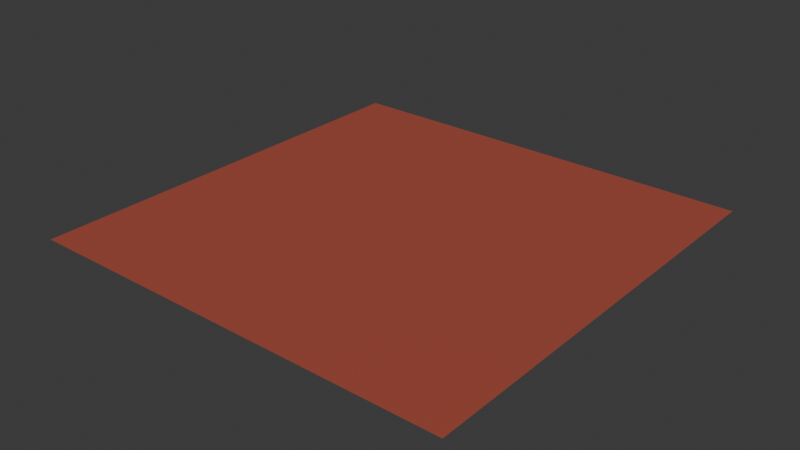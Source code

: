# Source: cider-red.blend  (saved by Blender 4.0.36; exported with 4.5.12 LTS)
import bpy
from mathutils import Matrix  # noqa: F401  (used for matrix-valued properties, if any)

bpy.ops.wm.read_factory_settings(use_empty=True)
scene = bpy.context.scene
scene.name = 'Scene'

# ---- collections
col_collection = bpy.data.collections.new('Collection'); scene.collection.children.link(col_collection)

# ---- images (referenced by path relative to the original .blend; pixels are not part of the script)
import os
ASSET_DIR = os.environ.get("B2B_ASSET_DIR", "")  # directory of the original .blend (textures are referenced by path, not embedded)
HERE = os.path.dirname(os.path.abspath(__file__))  # packed textures are extracted next to this script under _unpacked/

def load_image(name, relpath, width, height, colorspace="sRGB"):
    """Load a texture the original file referenced (path relative to the .blend, or extracted next to this script)."""
    p = next((c for c in (os.path.join(HERE, relpath), os.path.join(ASSET_DIR, relpath)) if relpath and os.path.exists(c)), "")
    if p:
        img = bpy.data.images.load(p, check_existing=True)
        img.name = name
    else:  # same state as the original file: an image datablock whose file is absent (Cycles renders it pink)
        img = bpy.data.images.new(name, width, height)
        img.source = "FILE"
        img.filepath = "//" + (relpath or name)
    img.colorspace_settings.name = colorspace
    return img
img_base_050 = load_image('base.050', '_unpacked/base.e141ea54.png', 512, 512, 'sRGB')

# ---- materials (node trees are filled in below, after node groups)
mat_cider_red_001 = bpy.data.materials.new('cider-red.001')
mat_cider_red_001.use_transparent_shadow = False

# ---- material node trees
mat_cider_red_001.use_nodes = True; mat_cider_red_001.node_tree.nodes.clear()
_N = mat_cider_red_001.node_tree.nodes; _L = mat_cider_red_001.node_tree.links
n0 = _N.new('ShaderNodeBsdfPrincipled'); n0.name = 'Principled BSDF'; n0.location = (10, 300)
n1 = _N.new('ShaderNodeOutputMaterial'); n1.name = 'Material Output'; n1.location = (320, 270)
n2 = _N.new('ShaderNodeTexImage'); n2.name = 'Image Texture'; n2.location = (-440, 210)
n2.label = 'BASE COLOR'
n2.image = img_base_050
_L.new(n0.outputs[0], n1.inputs[0])
_L.new(n2.outputs[0], n0.inputs[0])
n1.is_active_output = True

# ---- world
world_world = bpy.data.worlds.new('World'); scene.world = world_world
world_world.use_nodes = True; world_world.node_tree.nodes.clear()
_N = world_world.node_tree.nodes; _L = world_world.node_tree.links
n0 = _N.new('ShaderNodeOutputWorld'); n0.name = 'World Output'; n0.location = (300, 300)
n1 = _N.new('ShaderNodeBackground'); n1.name = 'Background'; n1.location = (10, 300)
n1.inputs[0].default_value = (0.05088, 0.05088, 0.05088, 1.0)
_L.new(n1.outputs[0], n0.inputs[0])
n0.is_active_output = True
world_world.color = (0.05088, 0.05088, 0.05088)
world_world.use_sun_shadow = False
world_world.sun_shadow_jitter_overblur = 0.0

# ---- meshes
me_plane_050 = bpy.data.meshes.new('Plane.050')
me_plane_050.from_pydata([(-1.0, 1.0, 0.0), (-1.0, -1.0, 0.0), (1.0, 1.0, 0.0), (1.0, -1.0, 0.0)], [], [(0, 1, 2), (1, 3, 2)])
_uv = me_plane_050.uv_layers.new(name='UVMap')
_uv.uv.foreach_set('vector', [0.0, 1.0, 0.0, 0.0, 1.0, 1.0, 0.0, 0.0, 1.0, 0.0, 1.0, 1.0])
me_plane_050.materials.append(mat_cider_red_001)
me_plane_050.update()
me_plane_050.normals_split_custom_set([tuple(v) for v in zip(*[iter([0.0, 0.0, 1.0, 0.0, 0.0, 1.0, 0.0, 0.0, 1.0, 0.0, 0.0, 1.0, 0.0, 0.0, 1.0, 0.0, 0.0, 1.0])] * 3)])

# ---- objects
ob_cider_red = bpy.data.objects.new('cider-red', me_plane_050)

# ---- transforms, parenting, visibility, modifiers, constraints
ob_cider_red.location = (0.0, 0.0, 0.0)
ob_cider_red.rotation_mode = 'QUATERNION'
ob_cider_red.rotation_quaternion = (1.0, 0.0, 0.0, 0.0)

# ---- collection membership
scene.collection.objects.link(ob_cider_red)

# ---- scene / render settings (as saved in the file)
scene.frame_start = 1; scene.frame_end = 250; scene.frame_set(1)
scene.render.engine = 'BLENDER_EEVEE_NEXT'
scene.cycles.sampling_pattern = 'TABULATED_SOBOL'
bpy.context.view_layer.update()

# ---- added for rendering (the .blend has no active camera and no usable light): camera, sun
cam_auto = bpy.data.cameras.new('AutoCamera')
cam_auto.lens = 50.0
cam_auto.sensor_width = 36.0
cam_auto.clip_end = 1000.0
ob_auto_camera = bpy.data.objects.new('AutoCamera', cam_auto)
scene.collection.objects.link(ob_auto_camera)
ob_auto_camera.location = (2.61693, -3.14032, 2.09354)
ob_auto_camera.rotation_euler = (1.09748, -7.21219e-08, 0.694738)
scene.camera = ob_auto_camera
light_auto_sun = bpy.data.lights.new('AutoSun', 'SUN')
light_auto_sun.energy = 3.0
light_auto_sun.angle = 0.0523599
ob_auto_sun = bpy.data.objects.new('AutoSun', light_auto_sun)
scene.collection.objects.link(ob_auto_sun)
ob_auto_sun.rotation_euler = (0.872665, 0.174533, 0.523599)
bpy.context.view_layer.update()
